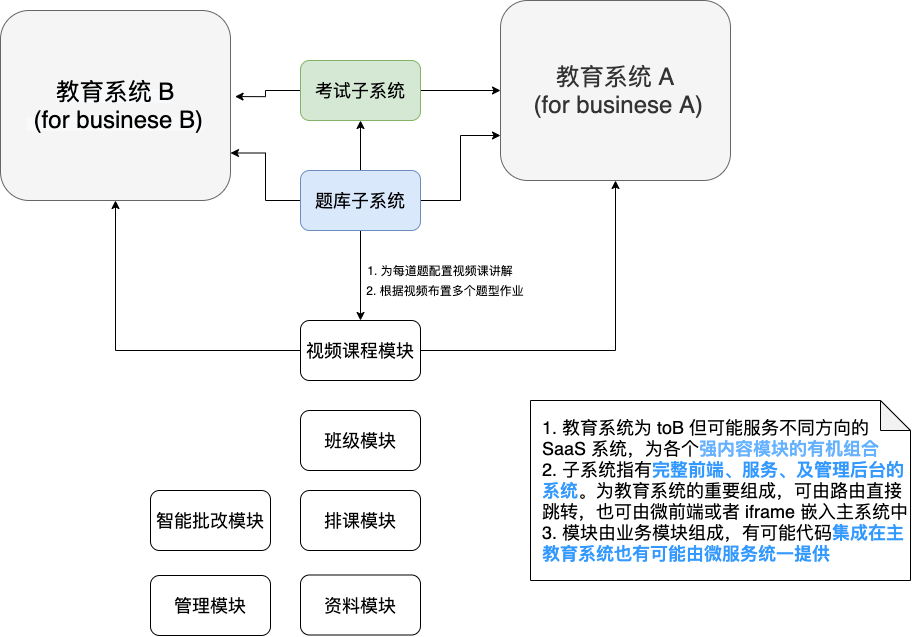

The diagram above was exported from draw.io. Its source (the exported page's mxGraphModel, read from the mxfile embedded in the PNG):
<mxGraphModel dx="1702" dy="745" grid="1" gridSize="10" guides="1" tooltips="1" connect="1" arrows="1" fold="1" page="1" pageScale="1" pageWidth="827" pageHeight="1169" math="0" shadow="0">
  <root>
    <mxCell id="0" />
    <mxCell id="1" parent="0" />
    <mxCell id="6" style="edgeStyle=orthogonalEdgeStyle;rounded=0;orthogonalLoop=1;jettySize=auto;html=1;exitX=1;exitY=0.5;exitDx=0;exitDy=0;entryX=0;entryY=0.5;entryDx=0;entryDy=0;" edge="1" parent="1" source="2" target="4">
      <mxGeometry relative="1" as="geometry" />
    </mxCell>
    <mxCell id="10" style="edgeStyle=orthogonalEdgeStyle;rounded=0;orthogonalLoop=1;jettySize=auto;html=1;exitX=0;exitY=0.5;exitDx=0;exitDy=0;entryX=1.02;entryY=0.453;entryDx=0;entryDy=0;entryPerimeter=0;" edge="1" parent="1" source="2" target="5">
      <mxGeometry relative="1" as="geometry" />
    </mxCell>
    <mxCell id="2" value="&lt;font style=&quot;font-size: 18px&quot;&gt;考试子系统&lt;/font&gt;" style="rounded=1;whiteSpace=wrap;html=1;fillColor=#d5e8d4;strokeColor=#82b366;" vertex="1" parent="1">
      <mxGeometry x="190" y="70" width="120" height="60" as="geometry" />
    </mxCell>
    <mxCell id="7" style="edgeStyle=orthogonalEdgeStyle;rounded=0;orthogonalLoop=1;jettySize=auto;html=1;exitX=0.5;exitY=0;exitDx=0;exitDy=0;entryX=0.5;entryY=1;entryDx=0;entryDy=0;" edge="1" parent="1" source="3" target="2">
      <mxGeometry relative="1" as="geometry" />
    </mxCell>
    <mxCell id="8" style="edgeStyle=orthogonalEdgeStyle;rounded=0;orthogonalLoop=1;jettySize=auto;html=1;exitX=1;exitY=0.5;exitDx=0;exitDy=0;entryX=0;entryY=0.75;entryDx=0;entryDy=0;" edge="1" parent="1" source="3" target="4">
      <mxGeometry relative="1" as="geometry" />
    </mxCell>
    <mxCell id="11" style="edgeStyle=orthogonalEdgeStyle;rounded=0;orthogonalLoop=1;jettySize=auto;html=1;exitX=0;exitY=0.5;exitDx=0;exitDy=0;entryX=1;entryY=0.75;entryDx=0;entryDy=0;" edge="1" parent="1" source="3" target="5">
      <mxGeometry relative="1" as="geometry" />
    </mxCell>
    <mxCell id="14" style="edgeStyle=orthogonalEdgeStyle;rounded=0;orthogonalLoop=1;jettySize=auto;html=1;exitX=0.5;exitY=1;exitDx=0;exitDy=0;entryX=0.5;entryY=0;entryDx=0;entryDy=0;" edge="1" parent="1" source="3" target="12">
      <mxGeometry relative="1" as="geometry" />
    </mxCell>
    <mxCell id="3" value="&lt;font style=&quot;font-size: 18px&quot;&gt;题库子系统&lt;/font&gt;" style="rounded=1;whiteSpace=wrap;html=1;fillColor=#dae8fc;strokeColor=#6c8ebf;" vertex="1" parent="1">
      <mxGeometry x="190" y="180" width="120" height="60" as="geometry" />
    </mxCell>
    <mxCell id="4" value="&lt;font style=&quot;font-size: 24px&quot;&gt;教育系统 A&lt;br&gt;&amp;nbsp;(for businese A)&lt;/font&gt;" style="rounded=1;whiteSpace=wrap;html=1;fillColor=#f5f5f5;strokeColor=#666666;fontColor=#333333;" vertex="1" parent="1">
      <mxGeometry x="390" y="10" width="230" height="180" as="geometry" />
    </mxCell>
    <mxCell id="5" value="&lt;span style=&quot;color: rgb(0 , 0 , 0) ; font-family: &amp;#34;helvetica&amp;#34; ; font-style: normal ; font-weight: 400 ; letter-spacing: normal ; text-align: center ; text-indent: 0px ; text-transform: none ; word-spacing: 0px ; background-color: rgb(248 , 249 , 250) ; float: none ; display: inline&quot;&gt;&lt;font style=&quot;font-size: 24px&quot;&gt;教育系统 B&lt;br&gt;&amp;nbsp;(for businese B)&lt;/font&gt;&lt;/span&gt;" style="rounded=1;whiteSpace=wrap;html=1;fillColor=#f5f5f5;strokeColor=#666666;fontColor=#333333;" vertex="1" parent="1">
      <mxGeometry x="-110" y="20" width="230" height="190" as="geometry" />
    </mxCell>
    <mxCell id="15" style="edgeStyle=orthogonalEdgeStyle;rounded=0;orthogonalLoop=1;jettySize=auto;html=1;exitX=0;exitY=0.5;exitDx=0;exitDy=0;entryX=0.5;entryY=1;entryDx=0;entryDy=0;" edge="1" parent="1" source="12" target="5">
      <mxGeometry relative="1" as="geometry" />
    </mxCell>
    <mxCell id="16" style="edgeStyle=orthogonalEdgeStyle;rounded=0;orthogonalLoop=1;jettySize=auto;html=1;exitX=1;exitY=0.5;exitDx=0;exitDy=0;entryX=0.5;entryY=1;entryDx=0;entryDy=0;" edge="1" parent="1" source="12" target="4">
      <mxGeometry relative="1" as="geometry" />
    </mxCell>
    <mxCell id="12" value="&lt;font style=&quot;font-size: 18px&quot;&gt;视频课程模块&lt;/font&gt;" style="rounded=1;whiteSpace=wrap;html=1;" vertex="1" parent="1">
      <mxGeometry x="190" y="330" width="120" height="60" as="geometry" />
    </mxCell>
    <mxCell id="13" value="&lt;span style=&quot;font-size: 18px&quot;&gt;班级模块&lt;/span&gt;" style="rounded=1;whiteSpace=wrap;html=1;" vertex="1" parent="1">
      <mxGeometry x="190" y="420" width="120" height="60" as="geometry" />
    </mxCell>
    <mxCell id="17" value="1. 为每道题配置视频课讲解" style="text;html=1;strokeColor=none;fillColor=none;align=center;verticalAlign=middle;whiteSpace=wrap;rounded=0;" vertex="1" parent="1">
      <mxGeometry x="250" y="270" width="160" height="20" as="geometry" />
    </mxCell>
    <mxCell id="21" value="2. 根据视频布置多个题型作业" style="text;html=1;strokeColor=none;fillColor=none;align=center;verticalAlign=middle;whiteSpace=wrap;rounded=0;" vertex="1" parent="1">
      <mxGeometry x="250" y="290" width="170" height="20" as="geometry" />
    </mxCell>
    <mxCell id="22" value="&lt;span style=&quot;font-size: 18px&quot;&gt;排课模块&lt;/span&gt;" style="rounded=1;whiteSpace=wrap;html=1;" vertex="1" parent="1">
      <mxGeometry x="190" y="500" width="120" height="60" as="geometry" />
    </mxCell>
    <mxCell id="23" value="&lt;span style=&quot;font-size: 18px&quot;&gt;资料模块&lt;/span&gt;" style="rounded=1;whiteSpace=wrap;html=1;" vertex="1" parent="1">
      <mxGeometry x="190" y="584.5" width="120" height="60" as="geometry" />
    </mxCell>
    <mxCell id="24" value="&lt;font style=&quot;font-size: 18px&quot;&gt;1. 教育系统为 toB 但可能服务不同方向的 SaaS 系统，为各个&lt;b&gt;&lt;font color=&quot;#66b2ff&quot;&gt;强内容模块的有机组合&lt;/font&gt;&lt;/b&gt;&lt;br&gt;2. 子系统指有&lt;b&gt;&lt;font color=&quot;#3399ff&quot;&gt;完整前端、服务、及管理后台的系统&lt;/font&gt;&lt;/b&gt;。为教育系统的重要组成，可由路由直接跳转，也可由微前端或者 iframe 嵌入主系统中&lt;br&gt;3. 模块由业务模块组成，有可能代码&lt;b&gt;&lt;font color=&quot;#3399ff&quot;&gt;集成在主教育系统也有可能由微服务统一提供&lt;/font&gt;&lt;/b&gt;&lt;br&gt;&lt;/font&gt;" style="shape=note;whiteSpace=wrap;html=1;backgroundOutline=1;darkOpacity=0.05;align=left;horizontal=1;verticalAlign=top;spacingTop=10;spacingLeft=10;" vertex="1" parent="1">
      <mxGeometry x="420" y="410" width="380" height="180" as="geometry" />
    </mxCell>
    <mxCell id="25" value="&lt;span style=&quot;font-size: 18px&quot;&gt;智能批改模块&lt;/span&gt;" style="rounded=1;whiteSpace=wrap;html=1;" vertex="1" parent="1">
      <mxGeometry x="40" y="500" width="120" height="60" as="geometry" />
    </mxCell>
    <mxCell id="26" value="&lt;span style=&quot;font-size: 18px&quot;&gt;管理模块&lt;/span&gt;" style="rounded=1;whiteSpace=wrap;html=1;" vertex="1" parent="1">
      <mxGeometry x="40" y="585" width="120" height="60" as="geometry" />
    </mxCell>
  </root>
</mxGraphModel>